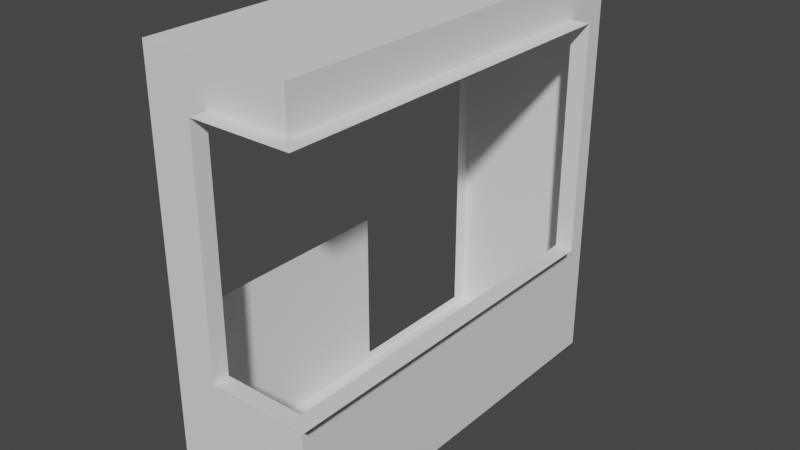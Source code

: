# Source: Balcony_Structure.blend  (saved by Blender 2.82.7; exported with 4.5.12 LTS)
import bpy
from mathutils import Matrix  # noqa: F401  (used for matrix-valued properties, if any)

bpy.ops.wm.read_factory_settings(use_empty=True)
scene = bpy.context.scene
scene.name = 'Scene'

# ---- world
world_world = bpy.data.worlds.new('World'); scene.world = world_world
world_world.use_nodes = True; world_world.node_tree.nodes.clear()
_N = world_world.node_tree.nodes; _L = world_world.node_tree.links
n0 = _N.new('ShaderNodeOutputWorld'); n0.name = 'World Output'; n0.location = (300, 300)
n1 = _N.new('ShaderNodeBackground'); n1.name = 'Background'; n1.location = (10, 300)
n1.inputs[0].default_value = (0.05088, 0.05088, 0.05088, 1.0)
_L.new(n1.outputs[0], n0.inputs[0])
n0.is_active_output = True
world_world.color = (0.05088, 0.05088, 0.05088)
world_world.use_sun_shadow = False
world_world.sun_shadow_jitter_overblur = 0.0

# ---- meshes
me_plane_001 = bpy.data.meshes.new('Plane.001')
me_plane_001.from_pydata([(2.0, 1.0, 0.0), (2.0, 0.1, 0.0), (2.0, -1.1, 0.0), (2.0, -1.4, 0.0), (2.0, 1.1, 0.0), (2.9, 1.0, 0.0), (2.9, 0.1, 0.0), (2.9, -1.1, 0.0), (2.9, -1.4, 0.0), (2.9, 1.1, 0.0)], [], [(0, 1, 6, 5), (4, 0, 5, 9), (2, 3, 8, 7), (1, 2, 7, 6)])
_uv = me_plane_001.uv_layers.new(name='UVMap')
_uv.uv.foreach_set('vector', [6.018e-05, 0.9599, 6.018e-05, 0.6, 0.36, 0.6, 0.36, 0.9599, 6.018e-05, 0.9999, 6.018e-05, 0.9599, 0.36, 0.9599, 0.36, 0.9999, 5.999e-05, 0.12, 6.018e-05, 6.018e-05, 0.36, 5.999e-05, 0.36, 0.12, 6.018e-05, 0.6, 5.999e-05, 0.12, 0.36, 0.12, 0.36, 0.6])
me_plane_001.use_remesh_fix_poles = True
me_plane_001.use_remesh_preserve_attributes = False
me_plane_001.use_mirror_vertex_groups = False
me_plane_001.update()
me_plane_003 = bpy.data.meshes.new('Plane.003')
me_plane_003.from_pydata([(2.9, -1.4, 0.85), (2.9, -1.4, 2.25), (2.9, 0.8, 0.85), (2.9, 0.8, 2.25), (3.01, -1.5, 0.85), (3.01, -1.5, 2.25), (3.01, 0.8, 0.85), (3.01, 0.8, 2.25), (2.401, -1.4, 0.85), (2.401, -1.5, 0.85), (2.401, -1.4, 2.25), (2.401, -1.5, 2.25)], [], [(1, 3, 7, 5), (3, 2, 6, 7), (2, 0, 4, 6), (8, 9, 4, 0), (10, 1, 5, 11), (11, 9, 8, 10)])
_uv = me_plane_003.uv_layers.new(name='UVMap')
_uv.uv.foreach_set('vector', [0.09593, 0.04357, 0.09593, 0.9999, 0.04811, 0.9999, 0.04811, 9.851e-05, 0.1439, 9.851e-05, 0.1439, 0.6087, 0.09613, 0.6087, 0.09613, 9.851e-05, 9.864e-05, 0.9999, 9.851e-05, 0.04357, 0.04791, 9.851e-05, 0.04791, 0.9999, 0.4525, 0.265, 0.4525, 0.3085, 0.1878, 0.3085, 0.2356, 0.265, 0.1878, 0.2648, 0.1878, 0.04791, 0.2313, 9.851e-05, 0.2313, 0.2648, 0.1876, 9.851e-05, 0.1876, 0.6087, 0.1441, 0.6087, 0.1441, 9.851e-05])
me_plane_003.use_remesh_fix_poles = True
me_plane_003.use_remesh_preserve_attributes = False
me_plane_003.use_mirror_vertex_groups = False
me_plane_003.update()
me_plane_004 = bpy.data.meshes.new('Plane.004')
me_plane_004.from_pydata([(2.9, -1.4, 2.5), (2.0, 1.1, 2.5), (2.0, -1.4, 2.5), (2.9, 1.1, 2.5)], [], [(2, 1, 3, 0)])
_uv = me_plane_004.uv_layers.new(name='UVMap')
_uv.uv.foreach_set('vector', [0.0, 0.0, 0.0, 0.0, 0.0, 0.0, 0.0, 0.0])
me_plane_004.use_remesh_fix_poles = True
me_plane_004.use_remesh_preserve_attributes = False
me_plane_004.use_mirror_vertex_groups = False
me_plane_004.update()
me_plane_022 = bpy.data.meshes.new('Plane.022')
me_plane_022.from_pydata([(2.0, 0.1, 1.0), (2.0, 1.0, 1.0), (2.0, -1.1, 1.0), (2.0, -1.1, 2.2), (2.0, 1.0, 2.2), (2.0, 0.1, 2.2), (2.0, 1.0, 0.05), (2.0, 0.1, 0.05), (2.0, 1.0, 0.0), (2.0, 0.1, 0.0), (2.0, -1.1, 0.05), (2.0, -1.1, 0.0), (2.0, -1.4, 1.0), (2.0, -1.4, 2.2), (2.0, -1.4, 0.05), (2.0, -1.4, 0.0), (2.0, 1.1, 1.0), (2.0, 1.1, 2.2), (2.0, 1.1, 0.05), (2.0, 1.1, 0.0), (2.0, -1.1, 2.5), (2.0, 1.0, 2.5), (2.0, 0.1, 2.5), (2.0, -1.4, 2.5), (2.0, 1.1, 2.5)], [], [(6, 7, 9, 8), (10, 7, 0, 2), (9, 7, 10, 11), (11, 10, 14, 15), (10, 2, 12, 14), (2, 3, 13, 12), (6, 8, 19, 18), (4, 1, 16, 17), (1, 6, 18, 16), (4, 17, 24, 21), (13, 3, 20, 23), (5, 4, 21, 22), (3, 5, 22, 20)])
_uv = me_plane_022.uv_layers.new(name='UVMap')
_uv.uv.foreach_set('vector', [0.9599, 0.0201, 0.6, 0.0201, 0.6, 9.998e-05, 0.9599, 9.998e-05, 0.1201, 0.0201, 0.6, 0.0201, 0.6, 0.4, 0.1201, 0.4, 0.6, 9.998e-05, 0.6, 0.0201, 0.1201, 0.0201, 0.1201, 0.0001002, 0.1201, 0.0001002, 0.1201, 0.0201, 9.998e-05, 0.0201, 0.0001, 0.0001001, 0.1201, 0.0201, 0.1201, 0.4, 0.0001001, 0.4, 9.998e-05, 0.0201, 0.1201, 0.4, 0.1201, 0.8799, 0.0001001, 0.8799, 0.0001001, 0.4, 0.9599, 0.0201, 0.9599, 9.998e-05, 0.9999, 0.0001, 0.9999, 0.0201, 0.9599, 0.8799, 0.9599, 0.4, 0.9999, 0.4, 0.9999, 0.8799, 0.9599, 0.4, 0.9599, 0.0201, 0.9999, 0.0201, 0.9999, 0.4, 0.9599, 0.8799, 0.9999, 0.8799, 0.9999, 0.9999, 0.9599, 0.9999, 0.0001001, 0.8799, 0.1201, 0.8799, 0.1201, 0.9999, 0.0001001, 0.9999, 0.6, 0.8799, 0.9599, 0.8799, 0.9599, 0.9999, 0.6, 0.9999, 0.1201, 0.8799, 0.6, 0.8799, 0.6, 0.9999, 0.1201, 0.9999])
me_plane_022.use_remesh_fix_poles = True
me_plane_022.use_remesh_preserve_attributes = False
me_plane_022.use_mirror_vertex_groups = False
me_plane_022.update()
me_plane_002 = bpy.data.meshes.new('Plane.002')
me_plane_002.from_pydata([(2.0, -1.4, 0.0), (2.0, 1.1, 0.0), (2.9, -1.4, 2.5), (2.0, 1.1, 2.5), (2.0, -1.4, 2.5), (2.9, -1.4, 0.0), (2.9, 1.1, 0.0), (2.9, 1.1, 2.5), (2.0, -1.4, 0.85), (2.9, -1.4, 0.85), (2.9, 1.1, 0.85), (2.0, 1.1, 0.85), (2.0, -1.4, 2.25), (2.9, 1.1, 2.25), (2.9, -1.4, 2.25), (2.0, 1.1, 2.25), (2.9, 0.8, 2.5), (2.9, 0.8, 0.0), (2.9, 0.8, 0.85), (2.9, 0.8, 2.25), (2.401, -1.4, 0.0), (2.401, -1.4, 0.85), (2.401, -1.4, 2.5), (2.401, -1.4, 2.25)], [], [(23, 12, 4, 22), (15, 13, 7, 3), (19, 14, 2, 16), (17, 5, 9, 18), (1, 6, 10, 11), (20, 0, 8, 21), (11, 10, 13, 15), (10, 18, 19, 13), (6, 17, 18, 10), (13, 19, 16, 7), (5, 20, 21, 9), (23, 21, 8, 12), (14, 23, 22, 2)])
_uv = me_plane_002.uv_layers.new(name='UVMap')
_uv.uv.foreach_set('vector', [0.05821, 0.9067, 0.05821, 0.9999, 7.629e-05, 0.9999, 7.629e-05, 0.9067, 0.05821, 7.635e-05, 0.05821, 0.2093, 7.629e-05, 0.2093, 7.624e-05, 7.646e-05, 0.05821, 0.2791, 0.05821, 0.7907, 7.635e-05, 0.7907, 7.629e-05, 0.2791, 0.5814, 0.2791, 0.5814, 0.7907, 0.3837, 0.7907, 0.3837, 0.2791, 0.5814, 7.624e-05, 0.5814, 0.2093, 0.3837, 0.2093, 0.3837, 7.624e-05, 0.5814, 0.9067, 0.5814, 0.9999, 0.3837, 0.9999, 0.3837, 0.9067, 0.3837, 7.624e-05, 0.3837, 0.2093, 0.05821, 0.2093, 0.05821, 7.635e-05, 0.3837, 0.2093, 0.3837, 0.2791, 0.05821, 0.2791, 0.05821, 0.2093, 0.5814, 0.2093, 0.5814, 0.2791, 0.3837, 0.2791, 0.3837, 0.2093, 0.05821, 0.2093, 0.05821, 0.2791, 7.629e-05, 0.2791, 7.629e-05, 0.2093, 0.5814, 0.7907, 0.5814, 0.9067, 0.3837, 0.9067, 0.3837, 0.7907, 0.05821, 0.9067, 0.3837, 0.9067, 0.3837, 0.9999, 0.05821, 0.9999, 0.05821, 0.7907, 0.05821, 0.9067, 7.629e-05, 0.9067, 7.635e-05, 0.7907])
me_plane_002.use_remesh_fix_poles = True
me_plane_002.use_remesh_preserve_attributes = False
me_plane_002.use_mirror_vertex_groups = False
me_plane_002.update()

# ---- objects
ob_balcony_ground = bpy.data.objects.new('Balcony_Ground', me_plane_001)
ob_balcony_inner_part = bpy.data.objects.new('Balcony_Inner_Part', me_plane_003)
ob_balcony_top = bpy.data.objects.new('Balcony_Top', me_plane_004)
ob_balcony_wall_inter = bpy.data.objects.new('Balcony_Wall_Inter', me_plane_022)
ob_balcony_walls = bpy.data.objects.new('Balcony_Walls', me_plane_002)

# ---- transforms, parenting, visibility, modifiers, constraints
ob_balcony_ground.location = (0.0, -1e-05, 0.0)
ob_balcony_ground.lineart.crease_threshold = 0.0
ob_balcony_inner_part.location = (0.0, -1e-05, 0.0)
ob_balcony_inner_part.lineart.crease_threshold = 0.0
ob_balcony_top.location = (0.0, -1e-05, 0.0)
ob_balcony_top.lineart.crease_threshold = 0.0
ob_balcony_wall_inter.location = (0.0, -1e-05, 0.0)
ob_balcony_wall_inter.lineart.crease_threshold = 0.0
ob_balcony_walls.location = (0.0, -1e-05, 0.0)
ob_balcony_walls.lineart.crease_threshold = 0.0

# ---- collection membership
scene.collection.objects.link(ob_balcony_ground)
scene.collection.objects.link(ob_balcony_inner_part)
scene.collection.objects.link(ob_balcony_top)
scene.collection.objects.link(ob_balcony_wall_inter)
scene.collection.objects.link(ob_balcony_walls)

# ---- scene / render settings (as saved in the file)
scene.frame_start = 1; scene.frame_end = 250; scene.frame_set(1)
scene.render.engine = 'BLENDER_EEVEE_NEXT'
scene.cycles.use_denoising = False
scene.cycles.samples = 128
scene.cycles.sampling_pattern = 'TABULATED_SOBOL'
scene.cycles.use_adaptive_sampling = False
scene.cycles.use_light_tree = False
scene.view_settings.view_transform = 'Filmic'
bpy.context.view_layer.update()

# ---- added for rendering (the .blend has no active camera and no usable light): camera, sun
cam_auto = bpy.data.cameras.new('AutoCamera')
cam_auto.lens = 50.0
cam_auto.sensor_width = 36.0
cam_auto.clip_end = 1000.0
ob_auto_camera = bpy.data.objects.new('AutoCamera', cam_auto)
scene.collection.objects.link(ob_auto_camera)
ob_auto_camera.location = (5.97059, -4.35872, 4.02247)
ob_auto_camera.rotation_euler = (1.09748, -7.21219e-08, 0.694738)
scene.camera = ob_auto_camera
light_auto_sun = bpy.data.lights.new('AutoSun', 'SUN')
light_auto_sun.energy = 3.0
light_auto_sun.angle = 0.0523599
ob_auto_sun = bpy.data.objects.new('AutoSun', light_auto_sun)
scene.collection.objects.link(ob_auto_sun)
ob_auto_sun.rotation_euler = (0.872665, 0.174533, 0.523599)
bpy.context.view_layer.update()
